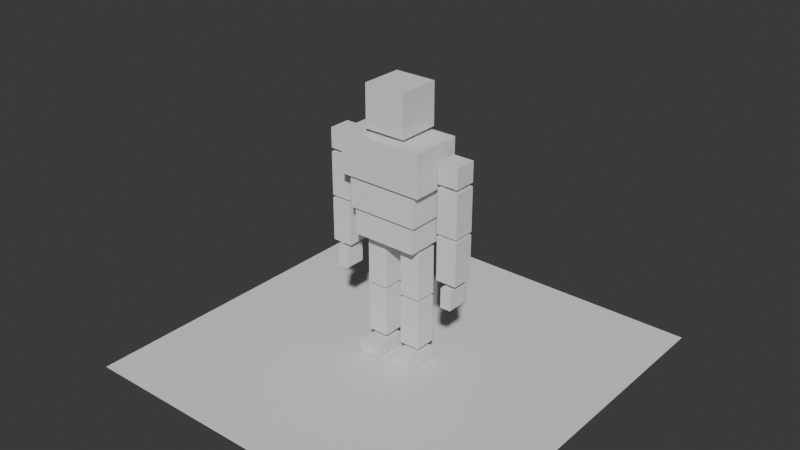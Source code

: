 # Source: Personagem_2.blend  (saved by Blender 4.4.32; exported with 4.5.12 LTS)
import bpy
from mathutils import Matrix  # noqa: F401  (used for matrix-valued properties, if any)

bpy.ops.wm.read_factory_settings(use_empty=True)
scene = bpy.context.scene
scene.name = 'Scene'

# ---- collections
col_collection = bpy.data.collections.new('Collection'); scene.collection.children.link(col_collection)

# ---- world
world_world = bpy.data.worlds.new('World'); scene.world = world_world
world_world.use_nodes = True; world_world.node_tree.nodes.clear()
_N = world_world.node_tree.nodes; _L = world_world.node_tree.links
n0 = _N.new('ShaderNodeOutputWorld'); n0.name = 'World Output'; n0.location = (200, 100)
n1 = _N.new('ShaderNodeBackground'); n1.name = 'Background'; n1.location = (-200, 100)
n1.inputs[0].default_value = (0.05088, 0.05088, 0.05088, 1.0)
_L.new(n1.outputs[0], n0.inputs[0])
n0.is_active_output = True
world_world.color = (0.05088, 0.05088, 0.05088)
world_world.sun_shadow_jitter_overblur = 0.0

# ---- meshes
me_cube_001 = bpy.data.meshes.new('Cube.001')
me_cube_001.from_pydata([(0.1065, -0.1051, 0.5134), (0.1065, -0.1051, 0.7264), (0.1065, 0.1079, 0.5134), (0.1065, 0.1079, 0.7264), (-4.489e-08, 0.1079, 0.5134), (-4.489e-08, 0.1079, 0.7264), (-4.489e-08, -0.1051, 0.5134), (-4.489e-08, -0.1051, 0.7264), (0.2181, -0.145, 0.2786), (0.2181, -0.145, 0.4916), (0.2181, 0.117, 0.2786), (0.2181, 0.117, 0.4916), (-4.489e-08, 0.117, 0.2786), (-4.489e-08, 0.117, 0.4916), (0.0, -0.145, 0.2786), (0.0, -0.145, 0.4916), (0.1835, -0.1282, 0.1148), (0.1835, -0.1282, 0.2646), (0.1835, 0.1002, 0.1148), (0.1835, 0.1002, 0.2646), (-4.489e-08, 0.1002, 0.1148), (-4.489e-08, 0.1002, 0.2646), (0.0, -0.1282, 0.1148), (0.0, -0.1282, 0.2646), (0.167, -0.1161, -0.02337), (0.167, -0.1161, 0.09914), (0.167, 0.08806, -0.02337), (0.167, 0.08806, 0.09914), (-4.489e-08, 0.08806, -0.02337), (-4.489e-08, 0.08806, 0.09914), (0.0, -0.1161, -0.02337), (0.0, -0.1161, 0.09914), (0.2587, -0.05416, 0.334), (0.2587, -0.05416, 0.4363), (0.2587, 0.05691, 0.334), (0.2587, 0.05691, 0.4363), (0.3653, 0.05691, 0.4363), (0.3653, 0.05691, 0.334), (0.3653, -0.05416, 0.334), (0.3653, -0.05416, 0.4363), (0.2587, -0.05416, 0.09215), (0.2587, -0.05416, 0.3151), (0.2587, 0.05691, 0.09215), (0.2587, 0.05691, 0.3151), (0.3653, 0.05691, 0.3151), (0.3653, 0.05691, 0.09215), (0.3653, -0.05416, 0.09215), (0.3653, -0.05416, 0.3151), (0.2587, -0.05416, -0.1444), (0.2587, -0.05416, 0.07857), (0.2587, 0.05691, -0.1444), (0.2587, 0.05691, 0.07857), (0.3653, 0.05691, 0.07857), (0.3653, 0.05691, -0.1444), (0.3653, -0.05416, -0.1444), (0.3653, -0.05416, 0.07857), (0.2848, -0.05416, -0.2786), (0.2848, -0.05416, -0.1763), (0.2848, 0.05691, -0.2786), (0.2848, 0.05691, -0.1763), (0.3392, 0.05691, -0.1763), (0.3392, 0.05691, -0.2786), (0.3392, -0.05416, -0.2786), (0.3392, -0.05416, -0.1763), (0.0442, -0.04697, -0.3031), (0.0442, -0.04697, -0.05337), (0.0442, 0.0641, -0.3031), (0.0442, 0.0641, -0.05337), (0.1507, 0.0641, -0.05337), (0.1507, 0.0641, -0.3031), (0.1507, -0.04697, -0.3031), (0.1507, -0.04697, -0.05337), (0.0442, -0.04697, -0.5681), (0.0442, -0.04697, -0.3183), (0.0442, 0.0641, -0.5681), (0.0442, 0.0641, -0.3183), (0.1507, 0.0641, -0.3183), (0.1507, 0.0641, -0.5681), (0.1507, -0.04697, -0.5681), (0.1507, -0.04697, -0.3183), (0.0442, -0.1176, -0.6611), (0.0442, -0.1176, -0.6017), (0.0442, 0.0641, -0.6611), (0.0442, 0.0641, -0.6017), (0.1507, 0.0641, -0.6017), (0.1507, 0.0641, -0.6611), (0.1507, -0.1176, -0.6611), (0.1507, -0.1176, -0.6017), (-0.1065, -0.1051, 0.5134), (-0.1065, -0.1051, 0.7264), (-0.1065, 0.1079, 0.5134), (-0.1065, 0.1079, 0.7264), (-0.2181, -0.145, 0.2786), (-0.2181, -0.145, 0.4916), (-0.2181, 0.117, 0.2786), (-0.2181, 0.117, 0.4916), (-0.1835, -0.1282, 0.1148), (-0.1835, -0.1282, 0.2646), (-0.1835, 0.1002, 0.1148), (-0.1835, 0.1002, 0.2646), (-0.167, -0.1161, -0.02337), (-0.167, -0.1161, 0.09914), (-0.167, 0.08806, -0.02337), (-0.167, 0.08806, 0.09914), (-0.2587, -0.05416, 0.334), (-0.2587, -0.05416, 0.4363), (-0.2587, 0.05691, 0.334), (-0.2587, 0.05691, 0.4363), (-0.3653, 0.05691, 0.4363), (-0.3653, 0.05691, 0.334), (-0.3653, -0.05416, 0.334), (-0.3653, -0.05416, 0.4363), (-0.2587, -0.05416, 0.09215), (-0.2587, -0.05416, 0.3151), (-0.2587, 0.05691, 0.09215), (-0.2587, 0.05691, 0.3151), (-0.3653, 0.05691, 0.3151), (-0.3653, 0.05691, 0.09215), (-0.3653, -0.05416, 0.09215), (-0.3653, -0.05416, 0.3151), (-0.2587, -0.05416, -0.1444), (-0.2587, -0.05416, 0.07857), (-0.2587, 0.05691, -0.1444), (-0.2587, 0.05691, 0.07857), (-0.3653, 0.05691, 0.07857), (-0.3653, 0.05691, -0.1444), (-0.3653, -0.05416, -0.1444), (-0.3653, -0.05416, 0.07857), (-0.2848, -0.05416, -0.2786), (-0.2848, -0.05416, -0.1763), (-0.2848, 0.05691, -0.2786), (-0.2848, 0.05691, -0.1763), (-0.3392, 0.05691, -0.1763), (-0.3392, 0.05691, -0.2786), (-0.3392, -0.05416, -0.2786), (-0.3392, -0.05416, -0.1763), (-0.0442, -0.04697, -0.3031), (-0.0442, -0.04697, -0.05337), (-0.0442, 0.0641, -0.3031), (-0.0442, 0.0641, -0.05337), (-0.1507, 0.0641, -0.05337), (-0.1507, 0.0641, -0.3031), (-0.1507, -0.04697, -0.3031), (-0.1507, -0.04697, -0.05337), (-0.0442, -0.04697, -0.5681), (-0.0442, -0.04697, -0.3183), (-0.0442, 0.0641, -0.5681), (-0.0442, 0.0641, -0.3183), (-0.1507, 0.0641, -0.3183), (-0.1507, 0.0641, -0.5681), (-0.1507, -0.04697, -0.5681), (-0.1507, -0.04697, -0.3183), (-0.0442, -0.1176, -0.6611), (-0.0442, -0.1176, -0.6017), (-0.0442, 0.0641, -0.6611), (-0.0442, 0.0641, -0.6017), (-0.1507, 0.0641, -0.6017), (-0.1507, 0.0641, -0.6611), (-0.1507, -0.1176, -0.6611), (-0.1507, -0.1176, -0.6017)], [], [(4, 5, 3, 2), (2, 3, 1, 0), (4, 2, 0, 6), (3, 5, 7, 1), (0, 1, 7, 6), (12, 13, 11, 10), (10, 11, 9, 8), (12, 10, 8, 14), (11, 13, 15, 9), (8, 9, 15, 14), (20, 21, 19, 18), (18, 19, 17, 16), (20, 18, 16, 22), (19, 21, 23, 17), (16, 17, 23, 22), (28, 29, 27, 26), (26, 27, 25, 24), (28, 26, 24, 30), (27, 29, 31, 25), (24, 25, 31, 30), (34, 32, 33, 35), (37, 36, 39, 38), (35, 33, 39, 36), (34, 35, 36, 37), (33, 32, 38, 39), (32, 34, 37, 38), (42, 40, 41, 43), (45, 44, 47, 46), (43, 41, 47, 44), (42, 43, 44, 45), (41, 40, 46, 47), (40, 42, 45, 46), (50, 48, 49, 51), (53, 52, 55, 54), (51, 49, 55, 52), (50, 51, 52, 53), (49, 48, 54, 55), (48, 50, 53, 54), (58, 56, 57, 59), (61, 60, 63, 62), (59, 57, 63, 60), (58, 59, 60, 61), (57, 56, 62, 63), (56, 58, 61, 62), (66, 64, 65, 67), (69, 68, 71, 70), (67, 65, 71, 68), (66, 67, 68, 69), (65, 64, 70, 71), (64, 66, 69, 70), (74, 72, 73, 75), (77, 76, 79, 78), (75, 73, 79, 76), (74, 75, 76, 77), (73, 72, 78, 79), (72, 74, 77, 78), (82, 80, 81, 83), (85, 84, 87, 86), (83, 81, 87, 84), (82, 83, 84, 85), (81, 80, 86, 87), (80, 82, 85, 86), (4, 90, 91, 5), (90, 88, 89, 91), (4, 6, 88, 90), (91, 89, 7, 5), (88, 6, 7, 89), (12, 94, 95, 13), (94, 92, 93, 95), (12, 14, 92, 94), (95, 93, 15, 13), (92, 14, 15, 93), (20, 98, 99, 21), (98, 96, 97, 99), (20, 22, 96, 98), (99, 97, 23, 21), (96, 22, 23, 97), (28, 102, 103, 29), (102, 100, 101, 103), (28, 30, 100, 102), (103, 101, 31, 29), (100, 30, 31, 101), (106, 107, 105, 104), (109, 110, 111, 108), (107, 108, 111, 105), (106, 109, 108, 107), (105, 111, 110, 104), (104, 110, 109, 106), (114, 115, 113, 112), (117, 118, 119, 116), (115, 116, 119, 113), (114, 117, 116, 115), (113, 119, 118, 112), (112, 118, 117, 114), (122, 123, 121, 120), (125, 126, 127, 124), (123, 124, 127, 121), (122, 125, 124, 123), (121, 127, 126, 120), (120, 126, 125, 122), (130, 131, 129, 128), (133, 134, 135, 132), (131, 132, 135, 129), (130, 133, 132, 131), (129, 135, 134, 128), (128, 134, 133, 130), (138, 139, 137, 136), (141, 142, 143, 140), (139, 140, 143, 137), (138, 141, 140, 139), (137, 143, 142, 136), (136, 142, 141, 138), (146, 147, 145, 144), (149, 150, 151, 148), (147, 148, 151, 145), (146, 149, 148, 147), (145, 151, 150, 144), (144, 150, 149, 146), (154, 155, 153, 152), (157, 158, 159, 156), (155, 156, 159, 153), (154, 157, 156, 155), (153, 159, 158, 152), (152, 158, 157, 154)])
_uv = me_cube_001.uv_layers.new(name='UVMap')
_uv.uv.foreach_set('vector', [0.4195, 0.4641, 0.5805, 0.4641, 0.5805, 0.5445, 0.4195, 0.5445, 0.4195, 0.5445, 0.5805, 0.5445, 0.5805, 0.7055, 0.4195, 0.7055, 0.3391, 0.5445, 0.4195, 0.5445, 0.4195, 0.7055, 0.3391, 0.7055, 0.5805, 0.5445, 0.6609, 0.5445, 0.6609, 0.7055, 0.5805, 0.7055, 0.4195, 0.7055, 0.5805, 0.7055, 0.5805, 0.7859, 0.4195, 0.7859, 0.375, 0.375, 0.625, 0.375, 0.625, 0.5, 0.375, 0.5, 0.375, 0.5, 0.625, 0.5, 0.625, 0.75, 0.375, 0.75, 0.25, 0.5, 0.375, 0.5, 0.375, 0.75, 0.25, 0.75, 0.625, 0.5, 0.75, 0.5, 0.75, 0.75, 0.625, 0.75, 0.375, 0.75, 0.625, 0.75, 0.625, 0.875, 0.375, 0.875, 0.375, 0.375, 0.625, 0.375, 0.625, 0.5, 0.375, 0.5, 0.375, 0.5, 0.625, 0.5, 0.625, 0.75, 0.375, 0.75, 0.25, 0.5, 0.375, 0.5, 0.375, 0.75, 0.25, 0.75, 0.625, 0.5, 0.75, 0.5, 0.75, 0.75, 0.625, 0.75, 0.375, 0.75, 0.625, 0.75, 0.625, 0.875, 0.375, 0.875, 0.375, 0.375, 0.625, 0.375, 0.625, 0.5, 0.375, 0.5, 0.375, 0.5, 0.625, 0.5, 0.625, 0.75, 0.375, 0.75, 0.25, 0.5, 0.375, 0.5, 0.375, 0.75, 0.25, 0.75, 0.625, 0.5, 0.75, 0.5, 0.75, 0.75, 0.625, 0.75, 0.375, 0.75, 0.625, 0.75, 0.625, 0.875, 0.375, 0.875, 0.375, 0.5, 0.375, 0.75, 0.625, 0.75, 0.625, 0.5, 0.375, 0.5, 0.625, 0.5, 0.625, 0.75, 0.375, 0.75, 0.625, 0.5, 0.625, 0.75, 0.625, 0.75, 0.625, 0.5, 0.375, 0.5, 0.625, 0.5, 0.625, 0.5, 0.375, 0.5, 0.625, 0.75, 0.375, 0.75, 0.375, 0.75, 0.625, 0.75, 0.375, 0.75, 0.375, 0.5, 0.375, 0.5, 0.375, 0.75, 0.375, 0.5, 0.375, 0.75, 0.625, 0.75, 0.625, 0.5, 0.375, 0.5, 0.625, 0.5, 0.625, 0.75, 0.375, 0.75, 0.625, 0.5, 0.625, 0.75, 0.625, 0.75, 0.625, 0.5, 0.375, 0.5, 0.625, 0.5, 0.625, 0.5, 0.375, 0.5, 0.625, 0.75, 0.375, 0.75, 0.375, 0.75, 0.625, 0.75, 0.375, 0.75, 0.375, 0.5, 0.375, 0.5, 0.375, 0.75, 0.375, 0.5, 0.375, 0.75, 0.625, 0.75, 0.625, 0.5, 0.375, 0.5, 0.625, 0.5, 0.625, 0.75, 0.375, 0.75, 0.625, 0.5, 0.625, 0.75, 0.625, 0.75, 0.625, 0.5, 0.375, 0.5, 0.625, 0.5, 0.625, 0.5, 0.375, 0.5, 0.625, 0.75, 0.375, 0.75, 0.375, 0.75, 0.625, 0.75, 0.375, 0.75, 0.375, 0.5, 0.375, 0.5, 0.375, 0.75, 0.375, 0.5, 0.375, 0.75, 0.625, 0.75, 0.625, 0.5, 0.375, 0.5, 0.625, 0.5, 0.625, 0.75, 0.375, 0.75, 0.625, 0.5, 0.625, 0.75, 0.625, 0.75, 0.625, 0.5, 0.375, 0.5, 0.625, 0.5, 0.625, 0.5, 0.375, 0.5, 0.625, 0.75, 0.375, 0.75, 0.375, 0.75, 0.625, 0.75, 0.375, 0.75, 0.375, 0.5, 0.375, 0.5, 0.375, 0.75, 0.375, 0.5, 0.375, 0.75, 0.625, 0.75, 0.625, 0.5, 0.375, 0.5, 0.625, 0.5, 0.625, 0.75, 0.375, 0.75, 0.625, 0.5, 0.625, 0.75, 0.625, 0.75, 0.625, 0.5, 0.375, 0.5, 0.625, 0.5, 0.625, 0.5, 0.375, 0.5, 0.625, 0.75, 0.375, 0.75, 0.375, 0.75, 0.625, 0.75, 0.375, 0.75, 0.375, 0.5, 0.375, 0.5, 0.375, 0.75, 0.375, 0.5, 0.375, 0.75, 0.625, 0.75, 0.625, 0.5, 0.375, 0.5, 0.625, 0.5, 0.625, 0.75, 0.375, 0.75, 0.625, 0.5, 0.625, 0.75, 0.625, 0.75, 0.625, 0.5, 0.375, 0.5, 0.625, 0.5, 0.625, 0.5, 0.375, 0.5, 0.625, 0.75, 0.375, 0.75, 0.375, 0.75, 0.625, 0.75, 0.375, 0.75, 0.375, 0.5, 0.375, 0.5, 0.375, 0.75, 0.375, 0.5, 0.375, 0.75, 0.625, 0.75, 0.625, 0.5, 0.375, 0.5, 0.625, 0.5, 0.625, 0.75, 0.375, 0.75, 0.625, 0.5, 0.625, 0.75, 0.625, 0.75, 0.625, 0.5, 0.375, 0.5, 0.625, 0.5, 0.625, 0.5, 0.375, 0.5, 0.625, 0.75, 0.375, 0.75, 0.375, 0.75, 0.625, 0.75, 0.375, 0.75, 0.375, 0.5, 0.375, 0.5, 0.375, 0.75, 0.4195, 0.4641, 0.4195, 0.5445, 0.5805, 0.5445, 0.5805, 0.4641, 0.4195, 0.5445, 0.4195, 0.7055, 0.5805, 0.7055, 0.5805, 0.5445, 0.3391, 0.5445, 0.3391, 0.7055, 0.4195, 0.7055, 0.4195, 0.5445, 0.5805, 0.5445, 0.5805, 0.7055, 0.6609, 0.7055, 0.6609, 0.5445, 0.4195, 0.7055, 0.4195, 0.7859, 0.5805, 0.7859, 0.5805, 0.7055, 0.375, 0.375, 0.375, 0.5, 0.625, 0.5, 0.625, 0.375, 0.375, 0.5, 0.375, 0.75, 0.625, 0.75, 0.625, 0.5, 0.25, 0.5, 0.25, 0.75, 0.375, 0.75, 0.375, 0.5, 0.625, 0.5, 0.625, 0.75, 0.75, 0.75, 0.75, 0.5, 0.375, 0.75, 0.375, 0.875, 0.625, 0.875, 0.625, 0.75, 0.375, 0.375, 0.375, 0.5, 0.625, 0.5, 0.625, 0.375, 0.375, 0.5, 0.375, 0.75, 0.625, 0.75, 0.625, 0.5, 0.25, 0.5, 0.25, 0.75, 0.375, 0.75, 0.375, 0.5, 0.625, 0.5, 0.625, 0.75, 0.75, 0.75, 0.75, 0.5, 0.375, 0.75, 0.375, 0.875, 0.625, 0.875, 0.625, 0.75, 0.375, 0.375, 0.375, 0.5, 0.625, 0.5, 0.625, 0.375, 0.375, 0.5, 0.375, 0.75, 0.625, 0.75, 0.625, 0.5, 0.25, 0.5, 0.25, 0.75, 0.375, 0.75, 0.375, 0.5, 0.625, 0.5, 0.625, 0.75, 0.75, 0.75, 0.75, 0.5, 0.375, 0.75, 0.375, 0.875, 0.625, 0.875, 0.625, 0.75, 0.375, 0.5, 0.625, 0.5, 0.625, 0.75, 0.375, 0.75, 0.375, 0.5, 0.375, 0.75, 0.625, 0.75, 0.625, 0.5, 0.625, 0.5, 0.625, 0.5, 0.625, 0.75, 0.625, 0.75, 0.375, 0.5, 0.375, 0.5, 0.625, 0.5, 0.625, 0.5, 0.625, 0.75, 0.625, 0.75, 0.375, 0.75, 0.375, 0.75, 0.375, 0.75, 0.375, 0.75, 0.375, 0.5, 0.375, 0.5, 0.375, 0.5, 0.625, 0.5, 0.625, 0.75, 0.375, 0.75, 0.375, 0.5, 0.375, 0.75, 0.625, 0.75, 0.625, 0.5, 0.625, 0.5, 0.625, 0.5, 0.625, 0.75, 0.625, 0.75, 0.375, 0.5, 0.375, 0.5, 0.625, 0.5, 0.625, 0.5, 0.625, 0.75, 0.625, 0.75, 0.375, 0.75, 0.375, 0.75, 0.375, 0.75, 0.375, 0.75, 0.375, 0.5, 0.375, 0.5, 0.375, 0.5, 0.625, 0.5, 0.625, 0.75, 0.375, 0.75, 0.375, 0.5, 0.375, 0.75, 0.625, 0.75, 0.625, 0.5, 0.625, 0.5, 0.625, 0.5, 0.625, 0.75, 0.625, 0.75, 0.375, 0.5, 0.375, 0.5, 0.625, 0.5, 0.625, 0.5, 0.625, 0.75, 0.625, 0.75, 0.375, 0.75, 0.375, 0.75, 0.375, 0.75, 0.375, 0.75, 0.375, 0.5, 0.375, 0.5, 0.375, 0.5, 0.625, 0.5, 0.625, 0.75, 0.375, 0.75, 0.375, 0.5, 0.375, 0.75, 0.625, 0.75, 0.625, 0.5, 0.625, 0.5, 0.625, 0.5, 0.625, 0.75, 0.625, 0.75, 0.375, 0.5, 0.375, 0.5, 0.625, 0.5, 0.625, 0.5, 0.625, 0.75, 0.625, 0.75, 0.375, 0.75, 0.375, 0.75, 0.375, 0.75, 0.375, 0.75, 0.375, 0.5, 0.375, 0.5, 0.375, 0.5, 0.625, 0.5, 0.625, 0.75, 0.375, 0.75, 0.375, 0.5, 0.375, 0.75, 0.625, 0.75, 0.625, 0.5, 0.625, 0.5, 0.625, 0.5, 0.625, 0.75, 0.625, 0.75, 0.375, 0.5, 0.375, 0.5, 0.625, 0.5, 0.625, 0.5, 0.625, 0.75, 0.625, 0.75, 0.375, 0.75, 0.375, 0.75, 0.375, 0.75, 0.375, 0.75, 0.375, 0.5, 0.375, 0.5, 0.375, 0.5, 0.625, 0.5, 0.625, 0.75, 0.375, 0.75, 0.375, 0.5, 0.375, 0.75, 0.625, 0.75, 0.625, 0.5, 0.625, 0.5, 0.625, 0.5, 0.625, 0.75, 0.625, 0.75, 0.375, 0.5, 0.375, 0.5, 0.625, 0.5, 0.625, 0.5, 0.625, 0.75, 0.625, 0.75, 0.375, 0.75, 0.375, 0.75, 0.375, 0.75, 0.375, 0.75, 0.375, 0.5, 0.375, 0.5, 0.375, 0.5, 0.625, 0.5, 0.625, 0.75, 0.375, 0.75, 0.375, 0.5, 0.375, 0.75, 0.625, 0.75, 0.625, 0.5, 0.625, 0.5, 0.625, 0.5, 0.625, 0.75, 0.625, 0.75, 0.375, 0.5, 0.375, 0.5, 0.625, 0.5, 0.625, 0.5, 0.625, 0.75, 0.625, 0.75, 0.375, 0.75, 0.375, 0.75, 0.375, 0.75, 0.375, 0.75, 0.375, 0.5, 0.375, 0.5])
me_cube_001.use_mirror_x = True
me_cube_001.update()
me_plane = bpy.data.meshes.new('Plane')
me_plane.from_pydata([(-1.0, -1.0, 0.0), (1.0, -1.0, 0.0), (-1.0, 1.0, 0.0), (1.0, 1.0, 0.0)], [], [(0, 1, 3, 2)])
_uv = me_plane.uv_layers.new(name='UVMap')
_uv.uv.foreach_set('vector', [0.0, 0.0, 1.0, 0.0, 1.0, 1.0, 0.0, 1.0])
me_plane.update()
arm_armature = bpy.data.armatures.new('Armature')  # bones are not reproduced

# ---- objects
ob_cube = bpy.data.objects.new('Cube', me_cube_001)
ob_armature = bpy.data.objects.new('Armature', arm_armature)
ob_plane = bpy.data.objects.new('Plane', me_plane)

# ---- transforms, parenting, visibility, modifiers, constraints
ob_cube.parent = ob_armature
ob_cube.matrix_parent_inverse = Matrix(((1.0, -0.0, 0.0, -0.0), (-0.0, 1.0, -0.0, 0.0), (0.0, -0.0, 1.0, 0.7735), (-0.0, 0.0, -0.0, 1.0)))
ob_cube.location = (4.489e-08, -0.001375, -0.6199)
ob_cube.use_mesh_mirror_x = True
_vg = ob_cube.vertex_groups.new(name='Bone')
for _i, _w in zip([24, 25, 26, 27, 28, 29, 30, 31, 100, 101, 102, 103], [0.5, 0.5, 0.5, 0.5, 0.5, 0.5, 0.5, 0.5, 0.5, 0.5, 0.5, 0.5]): _vg.add([_i], _w, 'REPLACE')
_vg = ob_cube.vertex_groups.new(name='Bone.001')
_vg.add([16, 17, 18, 19, 20, 21, 22, 23, 96, 97, 98, 99], 1.0, 'REPLACE')
_vg = ob_cube.vertex_groups.new(name='Bone.002')
for _i, _w in zip([8, 9, 10, 11, 12, 13, 14, 15, 92, 93, 94, 95], [0.9998, 0.9824, 0.9786, 0.9911, 0.9954, 0.9961, 0.9923, 0.9997, 0.9998, 0.9824, 0.9786, 0.9911]): _vg.add([_i], _w, 'REPLACE')
_vg = ob_cube.vertex_groups.new(name='Bone.003')
_vg.add([0, 1, 2, 3, 4, 5, 6, 7, 88, 89, 90, 91], 1.0, 'REPLACE')
_vg = ob_cube.vertex_groups.new(name='ombro.l')
for _i, _w in zip([0, 2, 3, 4, 5, 6, 8, 9, 10, 11, 12, 13, 14, 15, 20, 21, 28, 29, 32, 33, 34, 35, 36, 37, 38, 39, 45, 51, 52, 67, 90, 91, 94, 99, 102, 103, 137, 139, 140, 143], [0.0, 0.0, 0.0, 0.0, 0.0, 0.0, 0.009565, 0.001067, 0.01649, 0.004718, 6.538e-05, 0.0002768, 0.02403, 0.008074, 0.0, 0.0, 0.0, 0.0, 1.0, 1.0, 1.0, 1.0, 1.0, 1.0, 1.0, 1.0, 0.0, 0.0, 0.0, 0.0, 0.0, 0.0, 0.0, 0.0, 0.0, 0.0, 0.0, 0.0, 0.0, 0.0]): _vg.add([_i], _w, 'REPLACE')
_vg = ob_cube.vertex_groups.new(name='braco.l')
_vg.add([40, 41, 42, 43, 44, 45, 46, 47], 1.0, 'REPLACE')
_vg = ob_cube.vertex_groups.new(name='braco.l.001')
_vg.add([48, 49, 50, 51, 52, 53, 54, 55], 1.0, 'REPLACE')
_vg = ob_cube.vertex_groups.new(name='braco.l.002')
_vg.add([56, 57, 58, 59, 60, 61, 62, 63], 1.0, 'REPLACE')
_vg = ob_cube.vertex_groups.new(name='ombro.r')
for _i, _w in zip([2, 3, 4, 5, 6, 10, 12, 13, 14, 15, 19, 20, 21, 26, 27, 28, 29, 65, 67, 68, 71, 88, 90, 91, 92, 93, 94, 95, 104, 105, 106, 107, 108, 109, 110, 111, 117, 123, 124, 139], [0.0, 0.0, 0.0, 0.0, 0.0, 0.0, 6.538e-05, 0.0002768, 0.02403, 0.008074, 0.0, 0.0, 0.0, 0.0, 0.0, 0.0, 0.0, 0.0, 0.0, 0.0, 0.0, 0.0, 0.0, 0.0, 0.009565, 0.001067, 0.01649, 0.004718, 1.0, 1.0, 1.0, 1.0, 1.0, 1.0, 1.0, 1.0, 0.0, 0.0, 0.0, 0.0]): _vg.add([_i], _w, 'REPLACE')
_vg = ob_cube.vertex_groups.new(name='braco.r')
_vg.add([112, 113, 114, 115, 116, 117, 118, 119], 1.0, 'REPLACE')
_vg = ob_cube.vertex_groups.new(name='braco.r.001')
_vg.add([120, 121, 122, 123, 124, 125, 126, 127], 1.0, 'REPLACE')
_vg = ob_cube.vertex_groups.new(name='braco.r.002')
_vg.add([128, 129, 130, 131, 132, 133, 134, 135], 1.0, 'REPLACE')
_vg = ob_cube.vertex_groups.new(name='braco.l.003')
_vg.add([64, 65, 66, 67, 68, 69, 70, 71], 1.0, 'REPLACE')
_vg = ob_cube.vertex_groups.new(name='braco.l.004')
for _i, _w in zip([72, 73, 74, 75, 76, 77, 78, 79, 82, 83, 84, 85, 86], [1.0, 1.0, 1.0, 1.0, 1.0, 1.0, 1.0, 1.0, 0.4481, 0.126, 0.3205, 0.4683, 0.005869]): _vg.add([_i], _w, 'REPLACE')
_vg = ob_cube.vertex_groups.new(name='braco.l.005')
for _i, _w in zip([80, 81, 82, 83, 84, 85, 86, 87], [0.978, 0.9879, 0.5519, 0.874, 0.6795, 0.5317, 0.9721, 0.9811]): _vg.add([_i], _w, 'REPLACE')
_vg = ob_cube.vertex_groups.new(name='braco.r.003')
_vg.add([136, 137, 138, 139, 140, 141, 142, 143], 1.0, 'REPLACE')
_vg = ob_cube.vertex_groups.new(name='braco.r.004')
for _i, _w in zip([144, 145, 146, 147, 148, 149, 150, 151, 154, 155, 156, 157, 158], [1.0, 1.0, 1.0, 1.0, 1.0, 1.0, 1.0, 1.0, 0.4481, 0.126, 0.3205, 0.4683, 0.005869]): _vg.add([_i], _w, 'REPLACE')
_vg = ob_cube.vertex_groups.new(name='braco.r.005')
for _i, _w in zip([152, 153, 154, 155, 156, 157, 158, 159], [0.978, 0.9879, 0.5519, 0.874, 0.6795, 0.5317, 0.9721, 0.9811]): _vg.add([_i], _w, 'REPLACE')
_vg = ob_cube.vertex_groups.new(name='Bone.004')
for _i, _w in zip([24, 25, 26, 27, 28, 29, 30, 31, 100, 101, 102, 103], [0.5, 0.5, 0.5, 0.5, 0.5, 0.5, 0.5, 0.5, 0.5, 0.5, 0.5, 0.5]): _vg.add([_i], _w, 'REPLACE')
_m = ob_cube.modifiers.new('Armature', 'ARMATURE')
_m.object = ob_armature
ob_armature.location = (0.0, 0.0, -0.7735)
ob_armature.show_in_front = True
ob_plane.location = (0.0, 0.0, -1.29)

# ---- collection membership
col_collection.objects.link(ob_cube)
col_collection.objects.link(ob_armature)
col_collection.objects.link(ob_plane)

# ---- scene / render settings (as saved in the file)
scene.frame_start = 0; scene.frame_end = 250; scene.frame_set(190)
scene.render.engine = 'BLENDER_EEVEE_NEXT'
bpy.context.view_layer.update()

# ---- added for rendering (the .blend has no active camera and no usable light): camera, sun
cam_auto = bpy.data.cameras.new('AutoCamera')
cam_auto.lens = 50.0
cam_auto.sensor_width = 36.0
cam_auto.clip_end = 1000.0
ob_auto_camera = bpy.data.objects.new('AutoCamera', cam_auto)
scene.collection.objects.link(ob_auto_camera)
ob_auto_camera.location = (2.91844, -3.50213, 1.74311)
ob_auto_camera.rotation_euler = (1.09748, -7.21219e-08, 0.694738)
scene.camera = ob_auto_camera
light_auto_sun = bpy.data.lights.new('AutoSun', 'SUN')
light_auto_sun.energy = 3.0
light_auto_sun.angle = 0.0523599
ob_auto_sun = bpy.data.objects.new('AutoSun', light_auto_sun)
scene.collection.objects.link(ob_auto_sun)
ob_auto_sun.rotation_euler = (0.872665, 0.174533, 0.523599)
bpy.context.view_layer.update()
